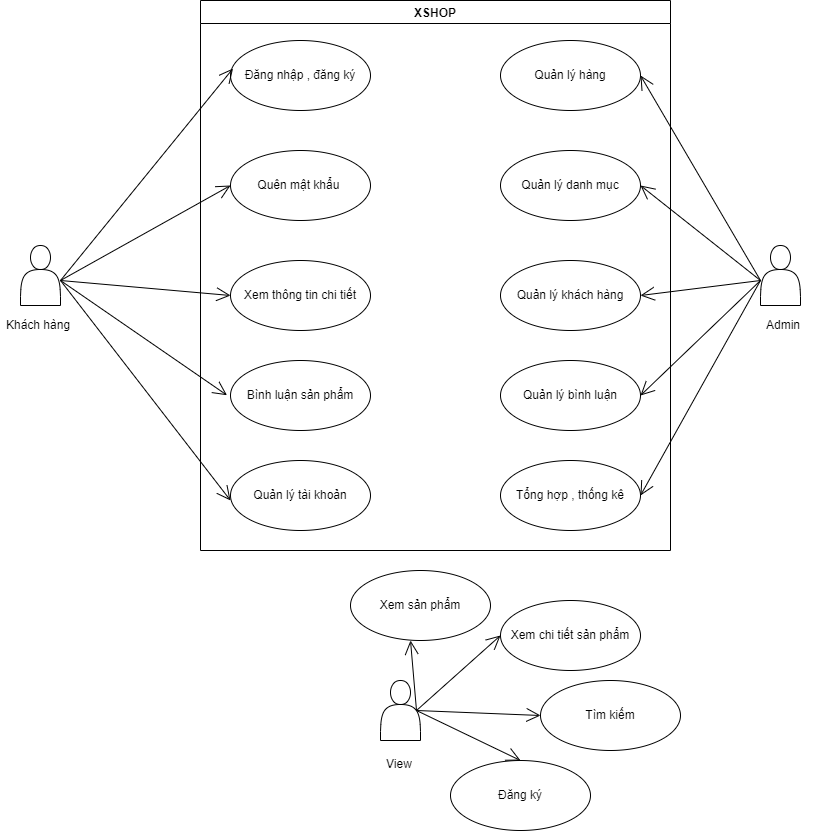

The diagram above was exported from draw.io. Its source (the exported page's mxGraphModel, read from the mxfile embedded in the PNG):
<mxGraphModel dx="1687" dy="941" grid="1" gridSize="10" guides="1" tooltips="1" connect="1" arrows="1" fold="1" page="1" pageScale="1" pageWidth="3300" pageHeight="2339" math="0" shadow="0">
  <root>
    <mxCell id="0" />
    <mxCell id="1" parent="0" />
    <mxCell id="qABIlXo9rfzbhvMccksV-3" value="Đăng nhập , đăng ký" style="ellipse;whiteSpace=wrap;html=1;" parent="1" vertex="1">
      <mxGeometry x="470" y="170" width="140" height="70" as="geometry" />
    </mxCell>
    <mxCell id="qABIlXo9rfzbhvMccksV-4" value="Quên mật khẩu&amp;nbsp;" style="ellipse;whiteSpace=wrap;html=1;" parent="1" vertex="1">
      <mxGeometry x="470" y="280" width="140" height="70" as="geometry" />
    </mxCell>
    <mxCell id="qABIlXo9rfzbhvMccksV-5" value="Xem thông tin chi tiết" style="ellipse;whiteSpace=wrap;html=1;" parent="1" vertex="1">
      <mxGeometry x="470" y="390" width="140" height="70" as="geometry" />
    </mxCell>
    <mxCell id="qABIlXo9rfzbhvMccksV-6" value="Bình luận sản phẩm" style="ellipse;whiteSpace=wrap;html=1;" parent="1" vertex="1">
      <mxGeometry x="470" y="490" width="140" height="70" as="geometry" />
    </mxCell>
    <mxCell id="qABIlXo9rfzbhvMccksV-7" value="Quản lý hàng" style="ellipse;whiteSpace=wrap;html=1;" parent="1" vertex="1">
      <mxGeometry x="740" y="170" width="140" height="70" as="geometry" />
    </mxCell>
    <mxCell id="qABIlXo9rfzbhvMccksV-8" value="Quản lý danh mục" style="ellipse;whiteSpace=wrap;html=1;" parent="1" vertex="1">
      <mxGeometry x="740" y="280" width="140" height="70" as="geometry" />
    </mxCell>
    <mxCell id="qABIlXo9rfzbhvMccksV-9" value="Quản lý khách hàng" style="ellipse;whiteSpace=wrap;html=1;" parent="1" vertex="1">
      <mxGeometry x="740" y="390" width="140" height="70" as="geometry" />
    </mxCell>
    <mxCell id="qABIlXo9rfzbhvMccksV-10" value="Quản lý bình luận" style="ellipse;whiteSpace=wrap;html=1;" parent="1" vertex="1">
      <mxGeometry x="740" y="490" width="140" height="70" as="geometry" />
    </mxCell>
    <mxCell id="qABIlXo9rfzbhvMccksV-11" value="Quản lý tài khoản" style="ellipse;whiteSpace=wrap;html=1;" parent="1" vertex="1">
      <mxGeometry x="470" y="590" width="140" height="70" as="geometry" />
    </mxCell>
    <mxCell id="qABIlXo9rfzbhvMccksV-12" value="Tổng hợp , thống kê" style="ellipse;whiteSpace=wrap;html=1;" parent="1" vertex="1">
      <mxGeometry x="740" y="590" width="140" height="70" as="geometry" />
    </mxCell>
    <mxCell id="qABIlXo9rfzbhvMccksV-19" value="XSHOP" style="swimlane;strokeWidth=1;" parent="1" vertex="1">
      <mxGeometry x="440" y="130" width="470" height="550" as="geometry" />
    </mxCell>
    <mxCell id="qABIlXo9rfzbhvMccksV-20" value="" style="endArrow=open;endFill=1;endSize=12;html=1;rounded=0;entryX=0.018;entryY=0.4;entryDx=0;entryDy=0;entryPerimeter=0;" parent="1" target="qABIlXo9rfzbhvMccksV-3" edge="1">
      <mxGeometry width="160" relative="1" as="geometry">
        <mxPoint x="300" y="410" as="sourcePoint" />
        <mxPoint x="740" y="500" as="targetPoint" />
      </mxGeometry>
    </mxCell>
    <mxCell id="qABIlXo9rfzbhvMccksV-21" value="" style="endArrow=open;endFill=1;endSize=12;html=1;rounded=0;entryX=0;entryY=0.571;entryDx=0;entryDy=0;entryPerimeter=0;" parent="1" target="qABIlXo9rfzbhvMccksV-11" edge="1">
      <mxGeometry width="160" relative="1" as="geometry">
        <mxPoint x="300" y="410" as="sourcePoint" />
        <mxPoint x="740" y="500" as="targetPoint" />
      </mxGeometry>
    </mxCell>
    <mxCell id="qABIlXo9rfzbhvMccksV-22" value="" style="endArrow=open;endFill=1;endSize=12;html=1;rounded=0;entryX=0;entryY=0.5;entryDx=0;entryDy=0;exitX=1;exitY=0.3333333333333333;exitDx=0;exitDy=0;exitPerimeter=0;" parent="1" target="qABIlXo9rfzbhvMccksV-5" edge="1">
      <mxGeometry width="160" relative="1" as="geometry">
        <mxPoint x="300" y="410" as="sourcePoint" />
        <mxPoint x="740" y="500" as="targetPoint" />
      </mxGeometry>
    </mxCell>
    <mxCell id="qABIlXo9rfzbhvMccksV-23" value="" style="endArrow=open;endFill=1;endSize=12;html=1;rounded=0;exitX=1;exitY=0.3333333333333333;exitDx=0;exitDy=0;exitPerimeter=0;entryX=0;entryY=0.5;entryDx=0;entryDy=0;" parent="1" target="qABIlXo9rfzbhvMccksV-4" edge="1">
      <mxGeometry width="160" relative="1" as="geometry">
        <mxPoint x="300" y="410" as="sourcePoint" />
        <mxPoint x="740" y="500" as="targetPoint" />
      </mxGeometry>
    </mxCell>
    <mxCell id="qABIlXo9rfzbhvMccksV-24" value="" style="endArrow=open;endFill=1;endSize=12;html=1;rounded=0;exitX=1;exitY=0.3333333333333333;exitDx=0;exitDy=0;exitPerimeter=0;entryX=-0.025;entryY=0.496;entryDx=0;entryDy=0;entryPerimeter=0;" parent="1" target="qABIlXo9rfzbhvMccksV-6" edge="1">
      <mxGeometry width="160" relative="1" as="geometry">
        <mxPoint x="300" y="410" as="sourcePoint" />
        <mxPoint x="600" y="540" as="targetPoint" />
      </mxGeometry>
    </mxCell>
    <mxCell id="qABIlXo9rfzbhvMccksV-25" value="" style="endArrow=open;endFill=1;endSize=12;html=1;rounded=0;entryX=1;entryY=0.5;entryDx=0;entryDy=0;" parent="1" target="qABIlXo9rfzbhvMccksV-12" edge="1">
      <mxGeometry width="160" relative="1" as="geometry">
        <mxPoint x="1000" y="410" as="sourcePoint" />
        <mxPoint x="790" y="430" as="targetPoint" />
      </mxGeometry>
    </mxCell>
    <mxCell id="qABIlXo9rfzbhvMccksV-26" value="" style="endArrow=open;endFill=1;endSize=12;html=1;rounded=0;entryX=1;entryY=0.5;entryDx=0;entryDy=0;" parent="1" target="qABIlXo9rfzbhvMccksV-10" edge="1">
      <mxGeometry width="160" relative="1" as="geometry">
        <mxPoint x="1000" y="410" as="sourcePoint" />
        <mxPoint x="790" y="430" as="targetPoint" />
      </mxGeometry>
    </mxCell>
    <mxCell id="qABIlXo9rfzbhvMccksV-27" value="" style="endArrow=open;endFill=1;endSize=12;html=1;rounded=0;entryX=1;entryY=0.5;entryDx=0;entryDy=0;exitX=0;exitY=0.3333333333333333;exitDx=0;exitDy=0;exitPerimeter=0;" parent="1" target="qABIlXo9rfzbhvMccksV-9" edge="1">
      <mxGeometry width="160" relative="1" as="geometry">
        <mxPoint x="1000" y="410" as="sourcePoint" />
        <mxPoint x="790" y="430" as="targetPoint" />
      </mxGeometry>
    </mxCell>
    <mxCell id="qABIlXo9rfzbhvMccksV-28" value="" style="endArrow=open;endFill=1;endSize=12;html=1;rounded=0;entryX=1;entryY=0.5;entryDx=0;entryDy=0;exitX=0;exitY=0.3333333333333333;exitDx=0;exitDy=0;exitPerimeter=0;" parent="1" target="qABIlXo9rfzbhvMccksV-8" edge="1">
      <mxGeometry width="160" relative="1" as="geometry">
        <mxPoint x="1000" y="410" as="sourcePoint" />
        <mxPoint x="790" y="430" as="targetPoint" />
      </mxGeometry>
    </mxCell>
    <mxCell id="qABIlXo9rfzbhvMccksV-29" value="" style="endArrow=open;endFill=1;endSize=12;html=1;rounded=0;entryX=1;entryY=0.5;entryDx=0;entryDy=0;exitX=0;exitY=0.3333333333333333;exitDx=0;exitDy=0;exitPerimeter=0;" parent="1" target="qABIlXo9rfzbhvMccksV-7" edge="1">
      <mxGeometry width="160" relative="1" as="geometry">
        <mxPoint x="1000" y="410" as="sourcePoint" />
        <mxPoint x="790" y="430" as="targetPoint" />
      </mxGeometry>
    </mxCell>
    <mxCell id="8zdVsvhE2qCHCigLp0PX-1" value="" style="shape=actor;whiteSpace=wrap;html=1;" vertex="1" parent="1">
      <mxGeometry x="260" y="375" width="40" height="60" as="geometry" />
    </mxCell>
    <mxCell id="8zdVsvhE2qCHCigLp0PX-2" value="" style="shape=actor;whiteSpace=wrap;html=1;" vertex="1" parent="1">
      <mxGeometry x="1000" y="375" width="40" height="60" as="geometry" />
    </mxCell>
    <mxCell id="8zdVsvhE2qCHCigLp0PX-3" value="Khách hàng" style="text;strokeColor=none;fillColor=none;align=left;verticalAlign=middle;spacingLeft=4;spacingRight=4;overflow=hidden;points=[[0,0.5],[1,0.5]];portConstraint=eastwest;rotatable=0;whiteSpace=wrap;html=1;" vertex="1" parent="1">
      <mxGeometry x="240" y="440" width="80" height="30" as="geometry" />
    </mxCell>
    <mxCell id="8zdVsvhE2qCHCigLp0PX-4" value="Admin" style="text;strokeColor=none;fillColor=none;align=left;verticalAlign=middle;spacingLeft=4;spacingRight=4;overflow=hidden;points=[[0,0.5],[1,0.5]];portConstraint=eastwest;rotatable=0;whiteSpace=wrap;html=1;" vertex="1" parent="1">
      <mxGeometry x="1000" y="440" width="80" height="30" as="geometry" />
    </mxCell>
    <mxCell id="8zdVsvhE2qCHCigLp0PX-5" value="" style="shape=actor;whiteSpace=wrap;html=1;" vertex="1" parent="1">
      <mxGeometry x="620" y="810" width="40" height="60" as="geometry" />
    </mxCell>
    <mxCell id="8zdVsvhE2qCHCigLp0PX-6" value="Xem sản phẩm" style="ellipse;whiteSpace=wrap;html=1;" vertex="1" parent="1">
      <mxGeometry x="590" y="700" width="140" height="70" as="geometry" />
    </mxCell>
    <mxCell id="8zdVsvhE2qCHCigLp0PX-7" value="Xem chi tiết sản phẩm" style="ellipse;whiteSpace=wrap;html=1;" vertex="1" parent="1">
      <mxGeometry x="740" y="730" width="140" height="70" as="geometry" />
    </mxCell>
    <mxCell id="8zdVsvhE2qCHCigLp0PX-8" value="Tìm kiếm" style="ellipse;whiteSpace=wrap;html=1;" vertex="1" parent="1">
      <mxGeometry x="780" y="810" width="140" height="70" as="geometry" />
    </mxCell>
    <mxCell id="8zdVsvhE2qCHCigLp0PX-9" value="Đăng ký" style="ellipse;whiteSpace=wrap;html=1;" vertex="1" parent="1">
      <mxGeometry x="690" y="890" width="140" height="70" as="geometry" />
    </mxCell>
    <mxCell id="8zdVsvhE2qCHCigLp0PX-10" value="" style="endArrow=open;endFill=1;endSize=12;html=1;rounded=0;exitX=0.9;exitY=0.5;exitDx=0;exitDy=0;exitPerimeter=0;" edge="1" parent="1" source="8zdVsvhE2qCHCigLp0PX-5">
      <mxGeometry width="160" relative="1" as="geometry">
        <mxPoint x="540" y="760" as="sourcePoint" />
        <mxPoint x="650" y="770" as="targetPoint" />
      </mxGeometry>
    </mxCell>
    <mxCell id="8zdVsvhE2qCHCigLp0PX-11" value="" style="endArrow=open;endFill=1;endSize=12;html=1;rounded=0;entryX=0;entryY=0.5;entryDx=0;entryDy=0;exitX=0.9;exitY=0.5;exitDx=0;exitDy=0;exitPerimeter=0;" edge="1" parent="1" source="8zdVsvhE2qCHCigLp0PX-5" target="8zdVsvhE2qCHCigLp0PX-7">
      <mxGeometry width="160" relative="1" as="geometry">
        <mxPoint x="320" y="430" as="sourcePoint" />
        <mxPoint x="490" y="445" as="targetPoint" />
      </mxGeometry>
    </mxCell>
    <mxCell id="8zdVsvhE2qCHCigLp0PX-12" value="" style="endArrow=open;endFill=1;endSize=12;html=1;rounded=0;exitX=0.9;exitY=0.5;exitDx=0;exitDy=0;exitPerimeter=0;" edge="1" parent="1" source="8zdVsvhE2qCHCigLp0PX-5">
      <mxGeometry width="160" relative="1" as="geometry">
        <mxPoint x="730" y="830" as="sourcePoint" />
        <mxPoint x="780" y="845" as="targetPoint" />
      </mxGeometry>
    </mxCell>
    <mxCell id="8zdVsvhE2qCHCigLp0PX-13" value="" style="endArrow=open;endFill=1;endSize=12;html=1;rounded=0;entryX=0.5;entryY=0;entryDx=0;entryDy=0;exitX=0.9;exitY=0.5;exitDx=0;exitDy=0;exitPerimeter=0;" edge="1" parent="1" source="8zdVsvhE2qCHCigLp0PX-5" target="8zdVsvhE2qCHCigLp0PX-9">
      <mxGeometry width="160" relative="1" as="geometry">
        <mxPoint x="730" y="880" as="sourcePoint" />
        <mxPoint x="900" y="895" as="targetPoint" />
      </mxGeometry>
    </mxCell>
    <mxCell id="8zdVsvhE2qCHCigLp0PX-18" value="View" style="text;strokeColor=none;fillColor=none;align=left;verticalAlign=top;spacingLeft=4;spacingRight=4;overflow=hidden;rotatable=0;points=[[0,0.5],[1,0.5]];portConstraint=eastwest;whiteSpace=wrap;html=1;" vertex="1" parent="1">
      <mxGeometry x="620" y="880" width="60" height="26" as="geometry" />
    </mxCell>
  </root>
</mxGraphModel>